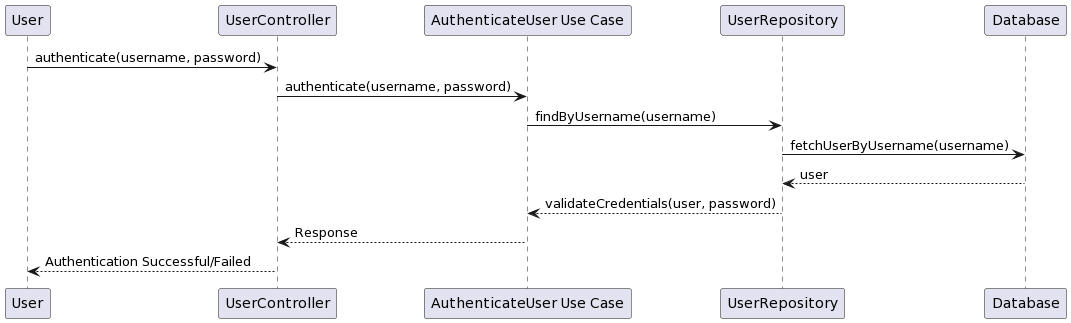

The diagram above was rendered by PlantUML. Its source (embedded in the PNG):
@startuml
participant "User" as A
participant "UserController" as B
participant "AuthenticateUser Use Case" as C
participant "UserRepository" as D
participant "Database" as E

A -> B : authenticate(username, password)
B -> C : authenticate(username, password)
C -> D : findByUsername(username)
D -> E : fetchUserByUsername(username)
E --> D : user
D --> C : validateCredentials(user, password)
C --> B : Response
B --> A : Authentication Successful/Failed
@enduml